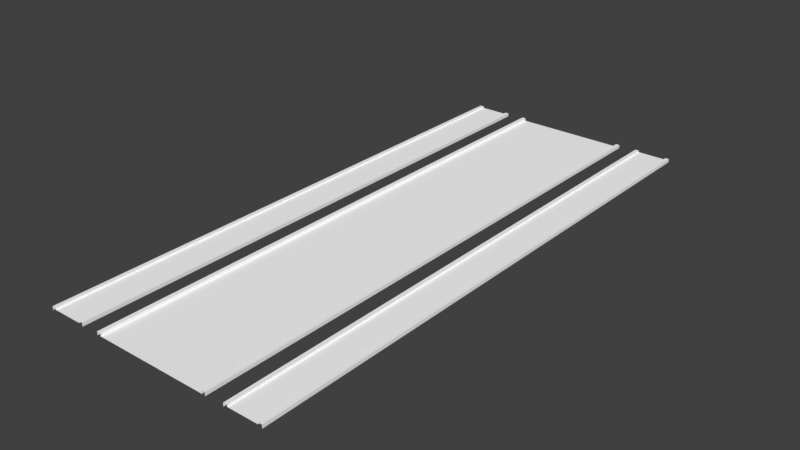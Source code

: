 # Source: Road150m.blend  (saved by Blender 2.78.0; exported with 4.5.12 LTS)
import bpy
from mathutils import Matrix  # noqa: F401  (used for matrix-valued properties, if any)

bpy.ops.wm.read_factory_settings(use_empty=True)
scene = bpy.context.scene
scene.name = 'Scene'

# ---- collections
col_collection_1 = bpy.data.collections.new('Collection 1'); scene.collection.children.link(col_collection_1)

# ---- materials (node trees are filled in below, after node groups)
mat_material_street_005 = bpy.data.materials.new('Material Street.005')
mat_material_street_005.alpha_threshold = 0.0
mat_material_street_005.use_transparent_shadow = False
mat_material_street_005.diffuse_color = (1.0, 1.0, 1.0, 1.0)
mat_material_street_005.specular_color = (0.9, 0.9, 0.9)
mat_material_street_005.roughness = 0.5
mat_material_street_005.specular_intensity = 0.0
mat_material_crossing_005 = bpy.data.materials.new('Material Crossing.005')
mat_material_crossing_005.alpha_threshold = 0.0
mat_material_crossing_005.use_transparent_shadow = False
mat_material_crossing_005.diffuse_color = (1.0, 1.0, 1.0, 1.0)
mat_material_crossing_005.specular_color = (0.9, 0.9, 0.9)
mat_material_crossing_005.roughness = 0.5
mat_material_crossing_005.specular_intensity = 0.0
mat_material_crossx_005 = bpy.data.materials.new('Material CrossX.005')
mat_material_crossx_005.alpha_threshold = 0.0
mat_material_crossx_005.use_transparent_shadow = False
mat_material_crossx_005.diffuse_color = (1.0, 1.0, 1.0, 1.0)
mat_material_crossx_005.specular_color = (0.9, 0.9, 0.9)
mat_material_crossx_005.roughness = 0.5
mat_material_crossx_005.specular_intensity = 0.0
mat_material_entrance_parking_005 = bpy.data.materials.new('Material Entrance Parking.005')
mat_material_entrance_parking_005.alpha_threshold = 0.0
mat_material_entrance_parking_005.use_transparent_shadow = False
mat_material_entrance_parking_005.diffuse_color = (1.0, 1.0, 1.0, 1.0)
mat_material_entrance_parking_005.specular_color = (0.9, 0.9, 0.9)
mat_material_entrance_parking_005.roughness = 0.5
mat_material_entrance_parking_005.specular_intensity = 0.0
mat_material_crosst_005 = bpy.data.materials.new('Material CrossT.005')
mat_material_crosst_005.alpha_threshold = 0.0
mat_material_crosst_005.use_transparent_shadow = False
mat_material_crosst_005.diffuse_color = (1.0, 1.0, 1.0, 1.0)
mat_material_crosst_005.specular_color = (0.9, 0.9, 0.9)
mat_material_crosst_005.roughness = 0.5
mat_material_crosst_005.specular_intensity = 0.0
mat_material_pavement_005 = bpy.data.materials.new('Material Pavement.005')
mat_material_pavement_005.alpha_threshold = 0.0
mat_material_pavement_005.use_transparent_shadow = False
mat_material_pavement_005.diffuse_color = (1.0, 1.0, 1.0, 1.0)
mat_material_pavement_005.specular_color = (0.9, 0.9, 0.9)
mat_material_pavement_005.roughness = 0.5
mat_material_pavement_005.specular_intensity = 0.0
mat_material_for_streets_slot__7_005 = bpy.data.materials.new('Material for Streets Slot #7.005')
mat_material_for_streets_slot__7_005.alpha_threshold = 0.0
mat_material_for_streets_slot__7_005.use_transparent_shadow = False
mat_material_for_streets_slot__7_005.diffuse_color = (0.0, 0.0, 0.0, 1.0)
mat_material_for_streets_slot__7_005.roughness = 0.5
mat_material_for_streets_slot__8_005 = bpy.data.materials.new('Material for Streets Slot #8.005')
mat_material_for_streets_slot__8_005.alpha_threshold = 0.0
mat_material_for_streets_slot__8_005.use_transparent_shadow = False
mat_material_for_streets_slot__8_005.diffuse_color = (0.0, 0.0, 0.0, 1.0)
mat_material_for_streets_slot__8_005.roughness = 0.5
mat_material_for_streets_slot__9_005 = bpy.data.materials.new('Material for Streets Slot #9.005')
mat_material_for_streets_slot__9_005.alpha_threshold = 0.0
mat_material_for_streets_slot__9_005.use_transparent_shadow = False
mat_material_for_streets_slot__9_005.diffuse_color = (0.0, 0.0, 0.0, 1.0)
mat_material_for_streets_slot__9_005.roughness = 0.5
mat_material_for_streets_slot__10_005 = bpy.data.materials.new('Material for Streets Slot #10.005')
mat_material_for_streets_slot__10_005.alpha_threshold = 0.0
mat_material_for_streets_slot__10_005.use_transparent_shadow = False
mat_material_for_streets_slot__10_005.diffuse_color = (0.0, 0.0, 0.0, 1.0)
mat_material_for_streets_slot__10_005.roughness = 0.5

# ---- material node trees

# ---- world
world_world = bpy.data.worlds.new('World'); scene.world = world_world
world_world.color = (0.05088, 0.05088, 0.05088)
world_world.use_sun_shadow = False
world_world.sun_shadow_jitter_overblur = 0.0
world_world.cycles.sampling_method = 'MANUAL'

# ---- meshes
me_untitled_007 = bpy.data.meshes.new('Untitled.007')
me_untitled_007.from_pydata([(-7.0, 25.0, 0.3), (-7.0, 25.0, 0.0), (-7.35, 25.0, 0.3), (-7.35, 25.0, 0.15), (-10.0, 25.0, 0.3), (-10.0, 25.0, 0.15), (-10.35, 25.0, 0.3), (7.35, 25.0, 0.3), (7.0, 25.0, 0.3), (10.35, 25.0, 0.3), (10.0, 25.0, 0.3), (10.35, 25.0, 0.0), (-7.35, 25.0, 0.3), (-7.0, 25.0, 0.3), (-10.35, 25.0, 0.3), (-10.0, 25.0, 0.3), (-10.35, 25.0, 0.0), (7.0, 25.0, 0.3), (7.0, 25.0, 0.0), (7.35, 25.0, 0.3), (7.35, 25.0, 0.15), (10.0, 25.0, 0.3), (10.0, 25.0, 0.15), (10.35, 25.0, 0.3), (-7.0, -25.0, 0.3), (-7.0, -25.0, 0.0), (-7.35, -25.0, 0.3), (-7.35, -25.0, 0.15), (-10.0, -25.0, 0.3), (-10.0, -25.0, 0.15), (-10.35, -25.0, 0.3), (7.35, -25.0, 0.3), (7.0, -25.0, 0.3), (10.35, -25.0, 0.3), (10.0, -25.0, 0.3), (10.35, -25.0, 0.0), (-7.35, -25.0, 0.3), (-7.0, -25.0, 0.3), (-10.35, -25.0, 0.3), (-10.0, -25.0, 0.3), (-10.35, -25.0, 0.0), (7.0, -25.0, 0.3), (7.0, -25.0, 0.0), (7.35, -25.0, 0.3), (7.35, -25.0, 0.15), (10.0, -25.0, 0.3), (10.0, -25.0, 0.15), (10.35, -25.0, 0.3)], [], [(27, 26, 2), (2, 3, 27), (40, 30, 6), (6, 16, 40), (41, 31, 7), (7, 17, 41), (42, 32, 8), (8, 18, 42), (44, 46, 22), (22, 20, 44), (45, 33, 9), (9, 21, 45), (46, 34, 10), (10, 22, 46), (0, 12, 36), (36, 24, 0), (1, 13, 37), (37, 25, 1), (3, 5, 29), (29, 27, 3), (4, 14, 38), (38, 28, 4), (5, 15, 39), (39, 29, 5), (20, 19, 43), (43, 44, 20), (11, 23, 47), (47, 35, 11)])
me_untitled_007.polygons.foreach_set('use_smooth', [True] * 28)
me_untitled_007.polygons.foreach_set('material_index', [5, 5, 5, 5, 5, 5, 5, 5, 5, 5, 5, 5, 5, 5, 5, 5, 5, 5, 5, 5, 5, 5, 5, 5, 5, 5, 5, 5])
_k = set([(3, 27), (5, 29), (20, 44), (22, 46)])
me_untitled_007.attributes.new('sharp_edge', 'BOOLEAN', 'EDGE').data.foreach_set('value', [ (min(e.vertices), max(e.vertices)) in _k for e in me_untitled_007.edges])
_uv = me_untitled_007.uv_layers.new(name='UVChannel_1')
_uv.uv.foreach_set('vector', [25.67, 16.5, 25.67, 16.56, 7.333, 16.56, 7.333, 16.56, 7.333, 16.5, 25.67, 16.5, 25.67, 16.44, 25.67, 16.56, 7.333, 16.56, 7.333, 16.56, 7.333, 16.44, 25.67, 16.44, 13.93, 25.67, 13.81, 25.67, 13.8, 7.333, 13.8, 7.333, 13.93, 7.333, 13.93, 25.67, 25.67, 16.44, 25.67, 16.56, 7.333, 16.56, 7.333, 16.56, 7.333, 16.44, 25.67, 16.44, 20.08, 37.33, 18.67, 37.33, 18.67, 10.67, 18.67, 10.67, 20.08, 10.67, 20.08, 37.33, 12.83, 25.67, 12.71, 25.67, 12.7, 7.333, 12.7, 7.333, 12.83, 7.333, 12.83, 25.67, 25.67, 16.5, 25.67, 16.56, 7.333, 16.56, 7.333, 16.56, 7.333, 16.5, 25.67, 16.5, 19.07, 7.333, 19.19, 7.333, 19.2, 25.67, 19.2, 25.67, 19.07, 25.67, 19.07, 7.333, 25.67, 16.44, 25.67, 16.56, 7.333, 16.56, 7.333, 16.56, 7.333, 16.44, 25.67, 16.44, 27.92, 10.67, 29.33, 10.67, 29.33, 37.33, 29.33, 37.33, 27.92, 37.33, 27.92, 10.67, 20.17, 7.333, 20.29, 7.333, 20.3, 25.67, 20.3, 25.67, 20.17, 25.67, 20.17, 7.333, 25.67, 16.5, 25.67, 16.56, 7.333, 16.56, 7.333, 16.56, 7.333, 16.5, 25.67, 16.5, 25.67, 16.5, 25.67, 16.56, 7.333, 16.56, 7.333, 16.56, 7.333, 16.5, 25.67, 16.5, 25.67, 16.44, 25.67, 16.56, 7.333, 16.56, 7.333, 16.56, 7.333, 16.44, 25.67, 16.44])
me_untitled_007.materials.append(mat_material_street_005)
me_untitled_007.materials.append(mat_material_crossing_005)
me_untitled_007.materials.append(mat_material_crossx_005)
me_untitled_007.materials.append(mat_material_entrance_parking_005)
me_untitled_007.materials.append(mat_material_crosst_005)
me_untitled_007.materials.append(mat_material_pavement_005)
me_untitled_007.materials.append(mat_material_for_streets_slot__7_005)
me_untitled_007.materials.append(mat_material_for_streets_slot__8_005)
me_untitled_007.materials.append(mat_material_for_streets_slot__9_005)
me_untitled_007.materials.append(mat_material_for_streets_slot__10_005)
me_untitled_007.use_remesh_preserve_volume = False
me_untitled_007.use_remesh_preserve_attributes = False
me_untitled_007.use_mirror_vertex_groups = False
me_untitled_007.update()
me_untitled_007.normals_split_custom_set([tuple(v) for v in zip(*[iter([-1.0, -3.177e-08, 0.0, -1.0, -3.179e-08, 0.0, -1.0, -2.148e-08, 0.0, -1.0, -2.148e-08, 0.0, -1.0, -2.146e-08, 0.0, -1.0, -3.177e-08, 0.0, -1.0, -9.5e-08, 3.167e-06, -1.0, -9.537e-08, 3.179e-06, -1.0, -3.642e-10, 1.214e-08, -1.0, -3.642e-10, 1.214e-08, -1.0, 0.0, 0.0, -1.0, -9.5e-08, 3.167e-06, 0.0, 0.0, 1.0, 0.0, 0.0, 1.0, 0.0, 0.0, 1.0, 0.0, 0.0, 1.0, 0.0, 0.0, 1.0, 0.0, 0.0, 1.0, -1.0, 3.575e-08, 6.358e-06, -1.0, 3.576e-08, 6.358e-06, -1.0, 3.18e-08, 6.358e-06, -1.0, 3.18e-08, 6.358e-06, -1.0, 3.179e-08, 6.358e-06, -1.0, 3.575e-08, 6.358e-06, 2.135e-08, 1.202e-09, 1.0, 2.159e-08, 1.192e-09, 1.0, 1.464e-08, 1.48e-09, 1.0, 1.464e-08, 1.48e-09, 1.0, 1.44e-08, 1.49e-09, 1.0, 2.135e-08, 1.202e-09, 1.0, 1.085e-07, -1.187e-09, 1.0, 1.09e-07, -1.192e-09, 1.0, 4.856e-10, -5.311e-12, 1.0, 4.856e-10, -5.311e-12, 1.0, 0.0, 0.0, 1.0, 1.085e-07, -1.187e-09, 1.0, -1.0, -3.155e-08, 3.807e-05, -1.0, -3.179e-08, 3.815e-05, -1.0, 9.512e-08, 7.308e-08, -1.0, 9.512e-08, 7.308e-08, -1.0, 9.537e-08, 0.0, -1.0, -3.155e-08, 3.807e-05, 0.0, 0.0, 1.0, 0.0, 0.0, 1.0, 0.0, 0.0, 1.0, 0.0, 0.0, 1.0, 0.0, 0.0, 1.0, 0.0, 0.0, 1.0, 1.0, 3.179e-08, -9.262e-16, 1.0, 3.179e-08, 0.0, 1.0, 3.179e-08, -2.416e-13, 1.0, 3.179e-08, -2.416e-13, 1.0, 3.179e-08, -2.425e-13, 1.0, 3.179e-08, -9.262e-16, -2.159e-08, -1.192e-09, 1.0, -2.159e-08, -1.192e-09, 1.0, -2.159e-08, -1.192e-09, 1.0, -2.159e-08, -1.192e-09, 1.0, -2.159e-08, -1.192e-09, 1.0, -2.159e-08, -1.192e-09, 1.0, 0.0, 0.0, 1.0, 0.0, 0.0, 1.0, 0.0, 0.0, 1.0, 0.0, 0.0, 1.0, 0.0, 0.0, 1.0, 0.0, 0.0, 1.0, 1.0, -8.711e-17, 6.358e-06, 1.0, 0.0, 6.358e-06, 1.0, -4.539e-14, 6.358e-06, 1.0, -4.539e-14, 6.358e-06, 1.0, -4.547e-14, 6.358e-06, 1.0, -8.711e-17, 6.358e-06, 1.0, -2.474e-11, 0.0, 1.0, 0.0, 0.0, 1.0, -1.289e-08, 0.0, 1.0, -1.289e-08, 0.0, 1.0, -1.291e-08, 0.0, 1.0, -2.474e-11, 0.0, 1.0, -6.358e-08, -1.852e-15, 1.0, -6.358e-08, 0.0, 1.0, -6.358e-08, -4.832e-13, 1.0, -6.358e-08, -4.832e-13, 1.0, -6.358e-08, -4.851e-13, 1.0, -6.358e-08, -1.852e-15])] * 3)])
me_untitled_006 = bpy.data.meshes.new('Untitled.006')
me_untitled_006.from_pydata([(-5.0, 25.0, 0.3), (-5.0, 25.0, 0.0), (-5.35, 25.0, 0.3), (5.35, 25.0, 0.3), (5.0, 25.0, 0.3), (5.35, 25.0, 0.0), (-5.35, 25.0, 0.3), (-5.0, 25.0, 0.3), (-5.35, 25.0, 0.0), (5.0, 25.0, 0.3), (5.0, 25.0, 0.0), (5.35, 25.0, 0.3), (-5.0, -25.0, 0.3), (-5.0, -25.0, 0.0), (-5.35, -25.0, 0.3), (5.35, -25.0, 0.3), (5.0, -25.0, 0.3), (5.35, -25.0, 0.0), (-5.35, -25.0, 0.3), (-5.0, -25.0, 0.3), (-5.35, -25.0, 0.0), (5.0, -25.0, 0.3), (5.0, -25.0, 0.0), (5.35, -25.0, 0.3), (5.0, 25.0, 0.05), (-5.0, 25.0, 0.05), (5.0, -25.0, 0.05), (-5.0, -25.0, 0.05)], [], [(20, 14, 2), (2, 8, 20), (21, 15, 3), (3, 9, 21), (22, 16, 4), (4, 10, 22), (0, 6, 18), (18, 12, 0), (1, 7, 19), (19, 13, 1), (5, 11, 23), (23, 17, 5), (27, 26, 24), (24, 25, 27)])
me_untitled_006.polygons.foreach_set('use_smooth', [True] * 14)
me_untitled_006.polygons.foreach_set('material_index', [5, 5, 5, 5, 5, 5, 5, 5, 5, 5, 5, 5, 0, 0])
_uv = me_untitled_006.uv_layers.new(name='UVChannel_1')
_uv.uv.foreach_set('vector', [25.67, 16.44, 25.67, 16.56, 7.333, 16.56, 7.333, 16.56, 7.333, 16.44, 25.67, 16.44, 14.67, 25.67, 14.54, 25.67, 14.54, 7.333, 14.54, 7.333, 14.67, 7.333, 14.67, 25.67, 25.67, 16.44, 25.67, 16.56, 7.333, 16.56, 7.333, 16.56, 7.333, 16.44, 25.67, 16.44, 18.33, 7.333, 18.46, 7.333, 18.46, 25.67, 18.46, 25.67, 18.33, 25.67, 18.33, 7.333, 25.67, 16.44, 25.67, 16.56, 7.333, 16.56, 7.333, 16.56, 7.333, 16.44, 25.67, 16.44, 25.67, 16.44, 25.67, 16.56, 7.333, 16.56, 7.333, 16.56, 7.333, 16.44, 25.67, 16.44, 7.008, 0.0, 7.008, 1.0, 2.002, 1.0, 2.002, 1.0, 2.002, 0.0, 7.008, 0.0])
me_untitled_006.materials.append(mat_material_street_005)
me_untitled_006.materials.append(mat_material_crossing_005)
me_untitled_006.materials.append(mat_material_crossx_005)
me_untitled_006.materials.append(mat_material_entrance_parking_005)
me_untitled_006.materials.append(mat_material_crosst_005)
me_untitled_006.materials.append(mat_material_pavement_005)
me_untitled_006.materials.append(mat_material_for_streets_slot__7_005)
me_untitled_006.materials.append(mat_material_for_streets_slot__8_005)
me_untitled_006.materials.append(mat_material_for_streets_slot__9_005)
me_untitled_006.materials.append(mat_material_for_streets_slot__10_005)
me_untitled_006.use_remesh_preserve_volume = False
me_untitled_006.use_remesh_preserve_attributes = False
me_untitled_006.use_mirror_vertex_groups = False
me_untitled_006.update()
me_untitled_006.normals_split_custom_set([tuple(v) for v in zip(*[iter([-1.0, 0.0, 0.0, -1.0, 0.0, 0.0, -1.0, 0.0, 0.0, -1.0, 0.0, 0.0, -1.0, 0.0, 0.0, -1.0, 0.0, 0.0, 1.085e-07, 0.0, 1.0, 1.09e-07, 0.0, 1.0, 4.855e-10, 0.0, 1.0, 4.855e-10, 0.0, 1.0, 0.0, 0.0, 1.0, 1.085e-07, 0.0, 1.0, -1.0, 7.947e-08, -4.832e-13, -1.0, 7.947e-08, -4.851e-13, -1.0, 7.947e-08, -1.852e-15, -1.0, 7.947e-08, -1.852e-15, -1.0, 7.947e-08, 0.0, -1.0, 7.947e-08, -4.832e-13, 0.0, 0.0, 1.0, 0.0, 0.0, 1.0, 0.0, 0.0, 1.0, 0.0, 0.0, 1.0, 0.0, 0.0, 1.0, 0.0, 0.0, 1.0, 1.0, 0.0, 0.0, 1.0, 0.0, 0.0, 1.0, 0.0, 0.0, 1.0, 0.0, 0.0, 1.0, 0.0, 0.0, 1.0, 0.0, 0.0, 1.0, -3.179e-08, 0.0, 1.0, -3.179e-08, 0.0, 1.0, -3.179e-08, 0.0, 1.0, -3.179e-08, 0.0, 1.0, -3.179e-08, 0.0, 1.0, -3.179e-08, 0.0, 0.0, 0.0, 1.0, 0.0, 0.0, 1.0, 0.0, 0.0, 1.0, 0.0, 0.0, 1.0, 0.0, 0.0, 1.0, 0.0, 0.0, 1.0])] * 3)])

# ---- objects
ob_street1lane50msidewalk = bpy.data.objects.new('Street1Lane50mSidewalk', me_untitled_007)
ob_street1lane50m = bpy.data.objects.new('Street1Lane50m', me_untitled_006)

# ---- transforms, parenting, visibility, modifiers, constraints
ob_street1lane50msidewalk.location = (0.0, 0.0, 0.0)
ob_street1lane50msidewalk.color = (0.8, 0.8, 0.8, 1.0)
ob_street1lane50msidewalk.lineart.crease_threshold = 0.0
ob_street1lane50m.location = (0.0, 0.0, 0.0)
ob_street1lane50m.color = (0.8, 0.8, 0.8, 1.0)
ob_street1lane50m.lineart.crease_threshold = 0.0

# ---- collection membership
col_collection_1.objects.link(ob_street1lane50msidewalk)
col_collection_1.objects.link(ob_street1lane50m)

# ---- scene / render settings (as saved in the file)
scene.frame_start = 1; scene.frame_end = 250; scene.frame_set(1)
scene.render.engine = 'BLENDER_EEVEE_NEXT'
scene.render.resolution_percentage = 50
scene.render.fps = 30
scene.render.dither_intensity = 0.0
scene.cycles.use_denoising = False
scene.cycles.samples = 128
scene.cycles.sampling_pattern = 'TABULATED_SOBOL'
scene.cycles.light_sampling_threshold = 0.0
scene.cycles.use_adaptive_sampling = False
scene.cycles.use_light_tree = False
scene.cycles.blur_glossy = 0.0
scene.cycles.sample_clamp_indirect = 0.0
scene.view_settings.view_transform = 'Standard'
bpy.context.view_layer.update()

# ---- added for rendering (the .blend has no active camera and no usable light): camera, sun
cam_auto = bpy.data.cameras.new('AutoCamera')
cam_auto.lens = 50.0
cam_auto.sensor_width = 36.0
cam_auto.clip_end = 1000.0
ob_auto_camera = bpy.data.objects.new('AutoCamera', cam_auto)
scene.collection.objects.link(ob_auto_camera)
ob_auto_camera.location = (50.0698, -60.0837, 40.2058)
ob_auto_camera.rotation_euler = (1.09748, -7.21219e-08, 0.694738)
scene.camera = ob_auto_camera
light_auto_sun = bpy.data.lights.new('AutoSun', 'SUN')
light_auto_sun.energy = 3.0
light_auto_sun.angle = 0.0523599
ob_auto_sun = bpy.data.objects.new('AutoSun', light_auto_sun)
scene.collection.objects.link(ob_auto_sun)
ob_auto_sun.rotation_euler = (0.872665, 0.174533, 0.523599)
bpy.context.view_layer.update()
